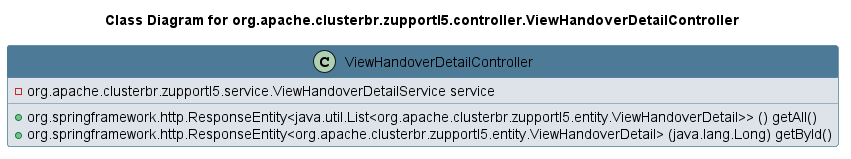

The diagram above was rendered by PlantUML. Its source (embedded in the PNG):
@startuml 
skinparam class { 
 BackgroundColor #DEE3E9 
 ArrowColor #4D7A97 
 BorderColor #4D7A97 
}
left to right direction 
title Class Diagram for org.apache.clusterbr.zupportl5.controller.ViewHandoverDetailController
skinparam titleBackgroundColor White
skinparam classHeaderBackgroundColor #4D7A97 
skinparam stereotypeCBackgroundColor #F8981D 

class ViewHandoverDetailController {
 - org.apache.clusterbr.zupportl5.service.ViewHandoverDetailService service
 + org.springframework.http.ResponseEntity<java.util.List<org.apache.clusterbr.zupportl5.entity.ViewHandoverDetail>> () getAll()
 + org.springframework.http.ResponseEntity<org.apache.clusterbr.zupportl5.entity.ViewHandoverDetail> (java.lang.Long) getById()
}
@enduml